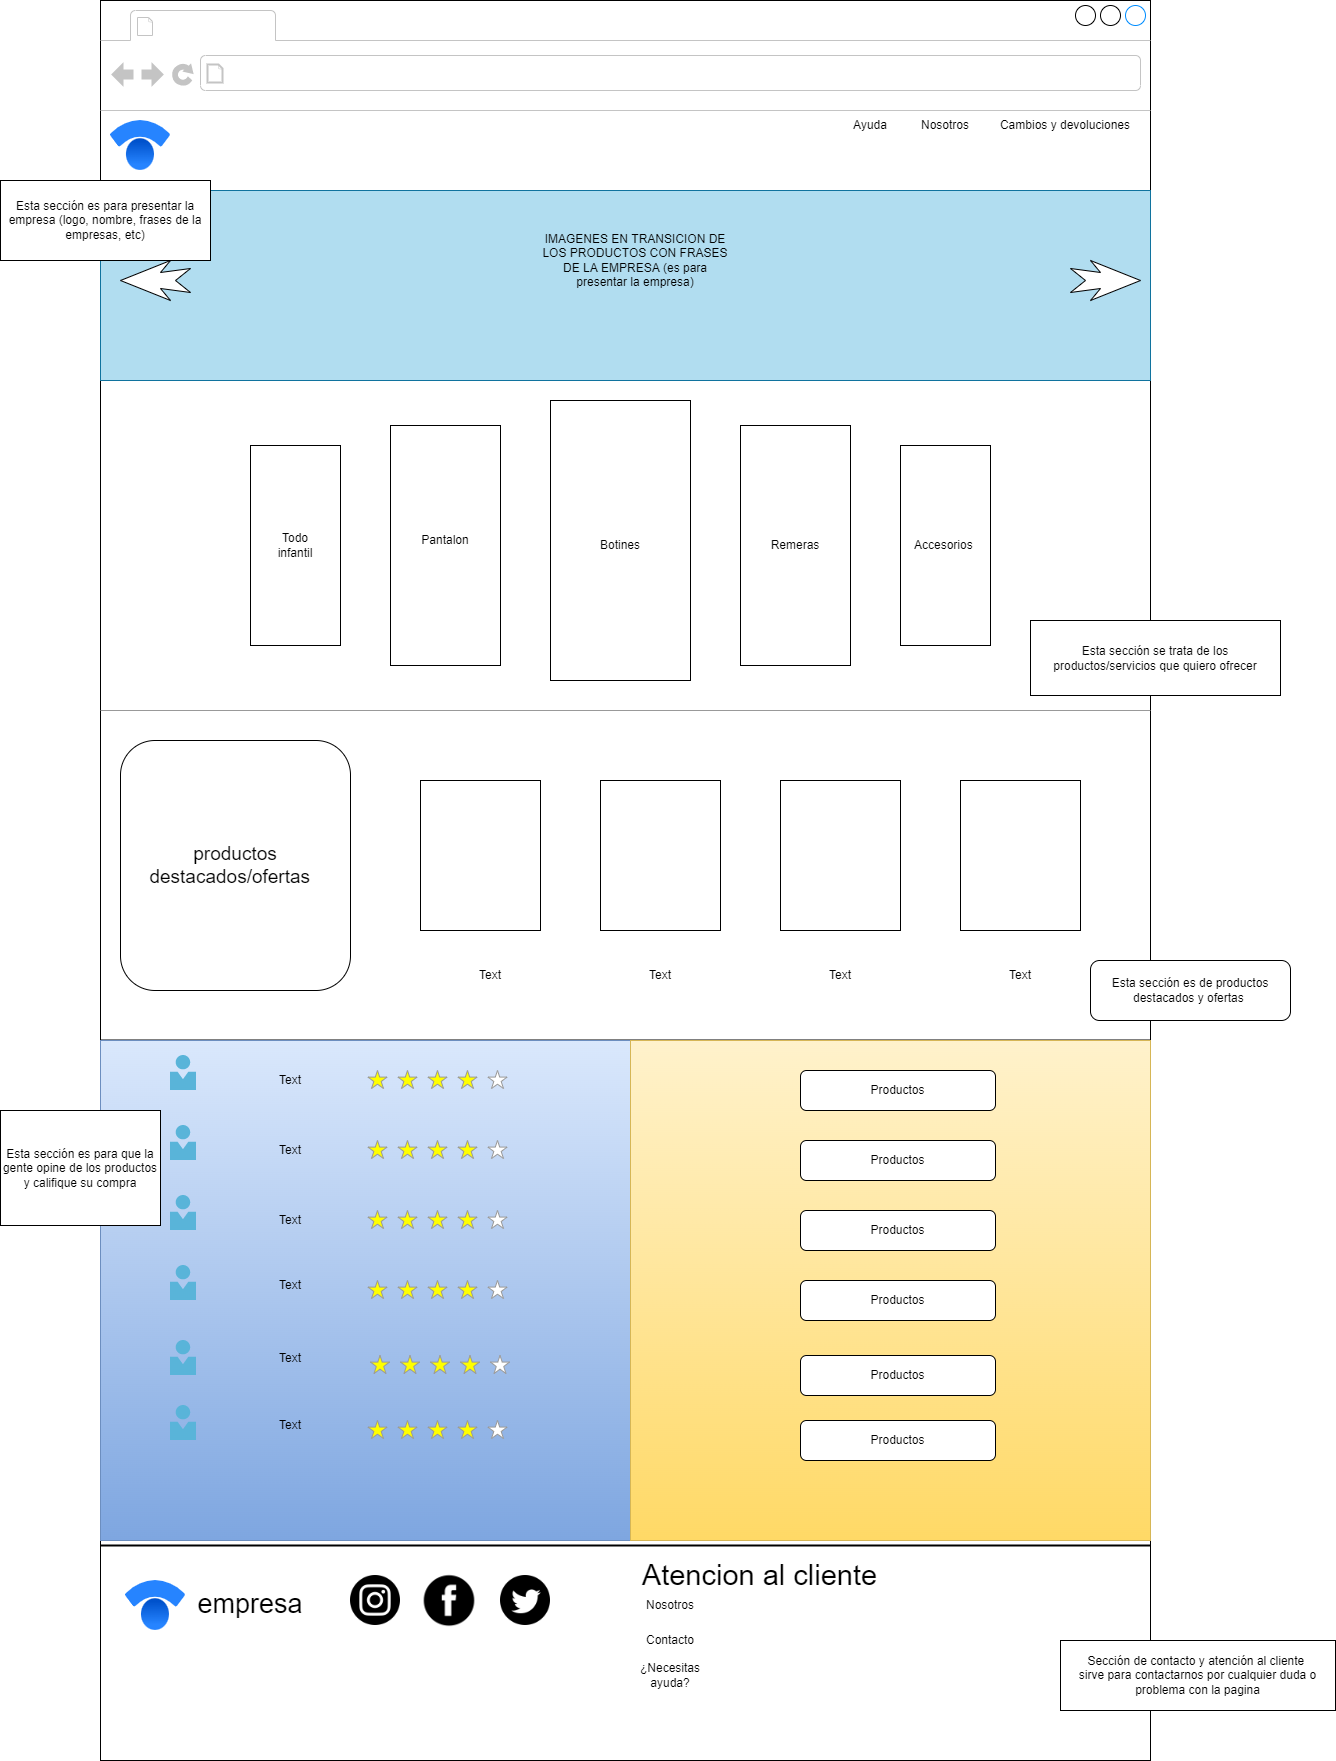

The diagram above was exported from draw.io. Its source (the exported page's mxGraphModel, read from the mxfile embedded in the PNG):
<mxGraphModel dx="2502" dy="1696" grid="1" gridSize="10" guides="1" tooltips="1" connect="1" arrows="1" fold="1" page="1" pageScale="1" pageWidth="1100" pageHeight="850" background="#ffffff" math="0" shadow="0">
  <root>
    <mxCell id="0" />
    <mxCell id="1" parent="0" />
    <mxCell id="7026571954dc6520-1" value="" style="strokeWidth=1;shadow=0;dashed=0;align=center;html=1;shape=mxgraph.mockup.containers.browserWindow;rSize=0;mainText=,;recursiveResize=0;rounded=0;labelBackgroundColor=none;fontFamily=Verdana;fontSize=12;flipH=0;direction=east;fontColor=default;fontStyle=0;labelBorderColor=none;" parent="1" vertex="1">
      <mxGeometry x="-120" y="-80" width="1050" height="1760" as="geometry" />
    </mxCell>
    <mxCell id="7026571954dc6520-15" value="" style="verticalLabelPosition=bottom;shadow=0;dashed=0;align=center;html=1;verticalAlign=top;strokeWidth=1;shape=mxgraph.mockup.markup.line;strokeColor=#999999;rounded=0;labelBackgroundColor=none;fillColor=#ffffff;fontFamily=Verdana;fontSize=12;fontColor=#000000;" parent="7026571954dc6520-1" vertex="1">
      <mxGeometry y="310" width="1050" height="20" as="geometry" />
    </mxCell>
    <mxCell id="7026571954dc6520-21" value="" style="verticalLabelPosition=bottom;shadow=0;dashed=0;align=center;html=1;verticalAlign=top;strokeWidth=1;shape=mxgraph.mockup.markup.line;strokeColor=#999999;rounded=0;labelBackgroundColor=none;fillColor=#ffffff;fontFamily=Verdana;fontSize=12;fontColor=#000000;" parent="7026571954dc6520-1" vertex="1">
      <mxGeometry y="580" width="1050" height="260" as="geometry" />
    </mxCell>
    <mxCell id="u6cz9vc-RpZAZiJNbFx4-2" value="" style="image;image=img/lib/atlassian/Statuspage_Logo.svg;fillColor=#474747;" parent="7026571954dc6520-1" vertex="1">
      <mxGeometry x="10" y="120" width="60" height="50" as="geometry" />
    </mxCell>
    <mxCell id="nsBkVcp1HIJykEO4ed5O-1" style="edgeStyle=orthogonalEdgeStyle;rounded=0;orthogonalLoop=1;jettySize=auto;html=1;exitX=0.5;exitY=1;exitDx=0;exitDy=0;" parent="7026571954dc6520-1" edge="1">
      <mxGeometry relative="1" as="geometry">
        <mxPoint x="525" y="180" as="sourcePoint" />
        <mxPoint x="525" y="180" as="targetPoint" />
      </mxGeometry>
    </mxCell>
    <mxCell id="nsBkVcp1HIJykEO4ed5O-5" value="" style="rounded=0;whiteSpace=wrap;html=1;fillColor=#b1ddf0;strokeColor=#10739e;" parent="7026571954dc6520-1" vertex="1">
      <mxGeometry y="190" width="1050" height="190" as="geometry" />
    </mxCell>
    <mxCell id="nsBkVcp1HIJykEO4ed5O-8" value="" style="html=1;shadow=0;dashed=0;align=center;verticalAlign=middle;shape=mxgraph.arrows2.stylisedArrow;dy=0.6;dx=40;notch=15;feather=0.4;" parent="7026571954dc6520-1" vertex="1">
      <mxGeometry x="970" y="260" width="70" height="40" as="geometry" />
    </mxCell>
    <mxCell id="nsBkVcp1HIJykEO4ed5O-11" value="" style="html=1;shadow=0;dashed=0;align=center;verticalAlign=middle;shape=mxgraph.arrows2.stylisedArrow;dy=0.6;dx=40;notch=15;feather=0.4;direction=west;" parent="7026571954dc6520-1" vertex="1">
      <mxGeometry x="20" y="260" width="70" height="40" as="geometry" />
    </mxCell>
    <mxCell id="nsBkVcp1HIJykEO4ed5O-15" value="" style="rounded=0;whiteSpace=wrap;html=1;strokeColor=#000000;" parent="7026571954dc6520-1" vertex="1">
      <mxGeometry x="450" y="400" width="140" height="280" as="geometry" />
    </mxCell>
    <mxCell id="nsBkVcp1HIJykEO4ed5O-16" value="" style="rounded=0;whiteSpace=wrap;html=1;strokeColor=#000000;" parent="7026571954dc6520-1" vertex="1">
      <mxGeometry x="290" y="425" width="110" height="240" as="geometry" />
    </mxCell>
    <mxCell id="nsBkVcp1HIJykEO4ed5O-17" value="" style="rounded=0;whiteSpace=wrap;html=1;labelBackgroundColor=none;labelBorderColor=none;strokeColor=#000000;fontColor=default;" parent="7026571954dc6520-1" vertex="1">
      <mxGeometry x="150" y="445" width="90" height="200" as="geometry" />
    </mxCell>
    <mxCell id="nsBkVcp1HIJykEO4ed5O-18" value="" style="rounded=0;whiteSpace=wrap;html=1;strokeColor=#000000;" parent="7026571954dc6520-1" vertex="1">
      <mxGeometry x="640" y="425" width="110" height="240" as="geometry" />
    </mxCell>
    <mxCell id="nsBkVcp1HIJykEO4ed5O-19" value="" style="rounded=0;whiteSpace=wrap;html=1;labelBackgroundColor=none;labelBorderColor=none;strokeColor=#000000;fontColor=default;" parent="7026571954dc6520-1" vertex="1">
      <mxGeometry x="800" y="445" width="90" height="200" as="geometry" />
    </mxCell>
    <mxCell id="nsBkVcp1HIJykEO4ed5O-21" value="" style="line;strokeWidth=2;html=1;labelBackgroundColor=none;labelBorderColor=none;strokeColor=#000000;fontColor=default;" parent="7026571954dc6520-1" vertex="1">
      <mxGeometry y="1020" width="1050" height="40" as="geometry" />
    </mxCell>
    <mxCell id="nsBkVcp1HIJykEO4ed5O-22" value="" style="line;strokeWidth=2;html=1;labelBackgroundColor=none;labelBorderColor=none;strokeColor=#000000;fontColor=default;" parent="7026571954dc6520-1" vertex="1">
      <mxGeometry y="1540" width="1050" height="10" as="geometry" />
    </mxCell>
    <mxCell id="nsBkVcp1HIJykEO4ed5O-23" value="&lt;font style=&quot;font-size: 19px;&quot;&gt;productos destacados/ofertas&amp;nbsp;&amp;nbsp;&lt;/font&gt;" style="rounded=1;whiteSpace=wrap;html=1;labelBackgroundColor=none;labelBorderColor=none;" parent="7026571954dc6520-1" vertex="1">
      <mxGeometry x="20" y="740" width="230" height="250" as="geometry" />
    </mxCell>
    <mxCell id="nsBkVcp1HIJykEO4ed5O-25" value="" style="image;image=img/lib/atlassian/Statuspage_Logo.svg;labelBackgroundColor=none;labelBorderColor=none;strokeColor=#000000;fontColor=default;" parent="7026571954dc6520-1" vertex="1">
      <mxGeometry x="25" y="1580" width="60" height="50" as="geometry" />
    </mxCell>
    <mxCell id="nsBkVcp1HIJykEO4ed5O-27" value="&lt;font style=&quot;font-size: 27px;&quot;&gt;empresa&lt;/font&gt;" style="text;html=1;strokeColor=none;fillColor=none;align=center;verticalAlign=middle;whiteSpace=wrap;rounded=0;labelBackgroundColor=none;labelBorderColor=none;fontColor=default;fontSize=38;" parent="7026571954dc6520-1" vertex="1">
      <mxGeometry x="80" y="1580" width="140" height="40" as="geometry" />
    </mxCell>
    <mxCell id="nsBkVcp1HIJykEO4ed5O-31" value="" style="shape=image;html=1;verticalAlign=top;verticalLabelPosition=bottom;labelBackgroundColor=#ffffff;imageAspect=0;aspect=fixed;image=https://cdn1.iconfinder.com/data/icons/social-media-circle-7/512/Circled_Instagram_svg-128.png;labelBorderColor=none;strokeColor=#000000;fontSize=27;fontColor=default;" parent="7026571954dc6520-1" vertex="1">
      <mxGeometry x="250" y="1575" width="50" height="50" as="geometry" />
    </mxCell>
    <mxCell id="nsBkVcp1HIJykEO4ed5O-32" value="" style="shape=image;html=1;verticalAlign=top;verticalLabelPosition=bottom;labelBackgroundColor=#ffffff;imageAspect=0;aspect=fixed;image=https://cdn3.iconfinder.com/data/icons/picons-social/57/46-facebook-128.png;labelBorderColor=none;strokeColor=#000000;fontSize=27;fontColor=default;" parent="7026571954dc6520-1" vertex="1">
      <mxGeometry x="320" y="1570" width="58" height="58" as="geometry" />
    </mxCell>
    <mxCell id="nsBkVcp1HIJykEO4ed5O-33" value="" style="shape=image;html=1;verticalAlign=top;verticalLabelPosition=bottom;labelBackgroundColor=#ffffff;imageAspect=0;aspect=fixed;image=https://cdn1.iconfinder.com/data/icons/social-media-circle-7/512/Circled_Twitter_svg-128.png;labelBorderColor=none;strokeColor=#000000;fontSize=27;fontColor=default;" parent="7026571954dc6520-1" vertex="1">
      <mxGeometry x="400" y="1575" width="50" height="50" as="geometry" />
    </mxCell>
    <mxCell id="nsBkVcp1HIJykEO4ed5O-35" value="Atencion al cliente" style="text;html=1;strokeColor=none;fillColor=none;align=center;verticalAlign=middle;whiteSpace=wrap;rounded=0;labelBackgroundColor=none;labelBorderColor=none;fontSize=29;fontColor=default;" parent="7026571954dc6520-1" vertex="1">
      <mxGeometry x="540" y="1560" width="239" height="30" as="geometry" />
    </mxCell>
    <mxCell id="ZDiwNZT6Yq_klGI5zRoh-2" value="Botines" style="text;html=1;strokeColor=none;fillColor=none;align=center;verticalAlign=middle;whiteSpace=wrap;rounded=0;" parent="7026571954dc6520-1" vertex="1">
      <mxGeometry x="450" y="505" width="140" height="80" as="geometry" />
    </mxCell>
    <mxCell id="ZDiwNZT6Yq_klGI5zRoh-3" value="Remeras" style="text;html=1;strokeColor=none;fillColor=none;align=center;verticalAlign=middle;whiteSpace=wrap;rounded=0;" parent="7026571954dc6520-1" vertex="1">
      <mxGeometry x="665" y="530" width="60" height="30" as="geometry" />
    </mxCell>
    <mxCell id="ZDiwNZT6Yq_klGI5zRoh-4" value="Pantalon" style="text;html=1;strokeColor=none;fillColor=none;align=center;verticalAlign=middle;whiteSpace=wrap;rounded=0;" parent="7026571954dc6520-1" vertex="1">
      <mxGeometry x="315" y="525" width="60" height="30" as="geometry" />
    </mxCell>
    <mxCell id="ZDiwNZT6Yq_klGI5zRoh-5" value="Todo infantil" style="text;html=1;strokeColor=none;fillColor=none;align=center;verticalAlign=middle;whiteSpace=wrap;rounded=0;" parent="7026571954dc6520-1" vertex="1">
      <mxGeometry x="165" y="530" width="60" height="30" as="geometry" />
    </mxCell>
    <mxCell id="ZDiwNZT6Yq_klGI5zRoh-7" value="Accesorios&amp;nbsp;" style="text;html=1;strokeColor=none;fillColor=none;align=center;verticalAlign=middle;whiteSpace=wrap;rounded=0;" parent="7026571954dc6520-1" vertex="1">
      <mxGeometry x="815" y="530" width="60" height="30" as="geometry" />
    </mxCell>
    <mxCell id="ZDiwNZT6Yq_klGI5zRoh-8" value="Esta sección es para presentar la empresa (logo, nombre, frases de la empresas, etc)" style="rounded=0;whiteSpace=wrap;html=1;" parent="7026571954dc6520-1" vertex="1">
      <mxGeometry x="-100" y="180" width="210" height="80" as="geometry" />
    </mxCell>
    <mxCell id="ZDiwNZT6Yq_klGI5zRoh-12" value="Contacto" style="text;html=1;strokeColor=none;fillColor=none;align=center;verticalAlign=middle;whiteSpace=wrap;rounded=0;" parent="7026571954dc6520-1" vertex="1">
      <mxGeometry x="540" y="1625" width="60" height="30" as="geometry" />
    </mxCell>
    <mxCell id="ZDiwNZT6Yq_klGI5zRoh-13" value="¿Necesitas ayuda?" style="text;html=1;strokeColor=none;fillColor=none;align=center;verticalAlign=middle;whiteSpace=wrap;rounded=0;" parent="7026571954dc6520-1" vertex="1">
      <mxGeometry x="540" y="1660" width="60" height="30" as="geometry" />
    </mxCell>
    <mxCell id="ZDiwNZT6Yq_klGI5zRoh-11" value="Nosotros" style="text;html=1;strokeColor=none;fillColor=none;align=center;verticalAlign=middle;whiteSpace=wrap;rounded=0;" parent="7026571954dc6520-1" vertex="1">
      <mxGeometry x="540" y="1590" width="60" height="30" as="geometry" />
    </mxCell>
    <mxCell id="WBl06XDeOfaY_MAzLN6T-1" value="" style="rounded=0;whiteSpace=wrap;html=1;" parent="7026571954dc6520-1" vertex="1">
      <mxGeometry x="320" y="780" width="120" height="150" as="geometry" />
    </mxCell>
    <mxCell id="WBl06XDeOfaY_MAzLN6T-2" value="" style="rounded=0;whiteSpace=wrap;html=1;" parent="7026571954dc6520-1" vertex="1">
      <mxGeometry x="680" y="780" width="120" height="150" as="geometry" />
    </mxCell>
    <mxCell id="WBl06XDeOfaY_MAzLN6T-3" value="" style="rounded=0;whiteSpace=wrap;html=1;" parent="7026571954dc6520-1" vertex="1">
      <mxGeometry x="500" y="780" width="120" height="150" as="geometry" />
    </mxCell>
    <mxCell id="WBl06XDeOfaY_MAzLN6T-4" value="" style="rounded=0;whiteSpace=wrap;html=1;" parent="7026571954dc6520-1" vertex="1">
      <mxGeometry x="860" y="780" width="120" height="150" as="geometry" />
    </mxCell>
    <mxCell id="WBl06XDeOfaY_MAzLN6T-6" value="IMAGENES EN TRANSICION DE LOS PRODUCTOS CON FRASES DE LA EMPRESA (es para presentar la empresa)" style="text;html=1;strokeColor=none;fillColor=none;align=center;verticalAlign=middle;whiteSpace=wrap;rounded=0;" parent="7026571954dc6520-1" vertex="1">
      <mxGeometry x="440" y="220" width="190" height="80" as="geometry" />
    </mxCell>
    <mxCell id="WBl06XDeOfaY_MAzLN6T-7" value="Ayuda" style="text;html=1;strokeColor=none;fillColor=none;align=center;verticalAlign=middle;whiteSpace=wrap;rounded=0;" parent="7026571954dc6520-1" vertex="1">
      <mxGeometry x="740" y="110" width="60" height="30" as="geometry" />
    </mxCell>
    <mxCell id="WBl06XDeOfaY_MAzLN6T-8" value="Nosotros" style="text;html=1;strokeColor=none;fillColor=none;align=center;verticalAlign=middle;whiteSpace=wrap;rounded=0;" parent="7026571954dc6520-1" vertex="1">
      <mxGeometry x="815" y="110" width="60" height="30" as="geometry" />
    </mxCell>
    <mxCell id="WBl06XDeOfaY_MAzLN6T-9" value="Cambios y devoluciones" style="text;html=1;strokeColor=none;fillColor=none;align=center;verticalAlign=middle;whiteSpace=wrap;rounded=0;" parent="7026571954dc6520-1" vertex="1">
      <mxGeometry x="890" y="110" width="150" height="30" as="geometry" />
    </mxCell>
    <mxCell id="GH3OXVS6DrIDWC_XmdVa-1" value="" style="line;strokeWidth=2;direction=south;html=1;" parent="7026571954dc6520-1" vertex="1">
      <mxGeometry x="520" y="1040" width="10" height="500" as="geometry" />
    </mxCell>
    <mxCell id="GH3OXVS6DrIDWC_XmdVa-3" value="" style="rounded=0;whiteSpace=wrap;html=1;fillColor=#dae8fc;strokeColor=#6c8ebf;gradientColor=#7ea6e0;" parent="7026571954dc6520-1" vertex="1">
      <mxGeometry y="1040" width="530" height="500" as="geometry" />
    </mxCell>
    <mxCell id="GH3OXVS6DrIDWC_XmdVa-2" value="" style="rounded=0;whiteSpace=wrap;html=1;fillColor=#fff2cc;strokeColor=#d6b656;gradientColor=#ffd966;" parent="7026571954dc6520-1" vertex="1">
      <mxGeometry x="530" y="1040" width="520" height="500" as="geometry" />
    </mxCell>
    <mxCell id="GH3OXVS6DrIDWC_XmdVa-4" value="" style="verticalLabelPosition=bottom;shadow=0;dashed=0;align=center;html=1;verticalAlign=top;strokeWidth=1;shape=mxgraph.mockup.misc.rating;strokeColor=#999999;fillColor=#ffff00;emptyFillColor=#ffffff;grade=4;ratingScale=5;ratingStyle=star;" parent="7026571954dc6520-1" vertex="1">
      <mxGeometry x="267.5" y="1070" width="225" height="20" as="geometry" />
    </mxCell>
    <mxCell id="GH3OXVS6DrIDWC_XmdVa-5" value="" style="verticalLabelPosition=bottom;shadow=0;dashed=0;align=center;html=1;verticalAlign=top;strokeWidth=1;shape=mxgraph.mockup.misc.rating;strokeColor=#999999;fillColor=#ffff00;emptyFillColor=#ffffff;grade=4;ratingScale=5;ratingStyle=star;" parent="7026571954dc6520-1" vertex="1">
      <mxGeometry x="267.5" y="1140" width="225" height="20" as="geometry" />
    </mxCell>
    <mxCell id="GH3OXVS6DrIDWC_XmdVa-6" value="" style="verticalLabelPosition=bottom;shadow=0;dashed=0;align=center;html=1;verticalAlign=top;strokeWidth=1;shape=mxgraph.mockup.misc.rating;strokeColor=#999999;fillColor=#ffff00;emptyFillColor=#ffffff;grade=4;ratingScale=5;ratingStyle=star;" parent="7026571954dc6520-1" vertex="1">
      <mxGeometry x="267.5" y="1210" width="225" height="20" as="geometry" />
    </mxCell>
    <mxCell id="GH3OXVS6DrIDWC_XmdVa-8" value="" style="verticalLabelPosition=bottom;shadow=0;dashed=0;align=center;html=1;verticalAlign=top;strokeWidth=1;shape=mxgraph.mockup.misc.rating;strokeColor=#999999;fillColor=#ffff00;emptyFillColor=#ffffff;grade=4;ratingScale=5;ratingStyle=star;" parent="7026571954dc6520-1" vertex="1">
      <mxGeometry x="267.5" y="1420" width="225" height="20" as="geometry" />
    </mxCell>
    <mxCell id="GH3OXVS6DrIDWC_XmdVa-9" value="" style="verticalLabelPosition=bottom;shadow=0;dashed=0;align=center;html=1;verticalAlign=top;strokeWidth=1;shape=mxgraph.mockup.misc.rating;strokeColor=#999999;fillColor=#ffff00;emptyFillColor=#ffffff;grade=4;ratingScale=5;ratingStyle=star;" parent="7026571954dc6520-1" vertex="1">
      <mxGeometry x="270" y="1355" width="225" height="20" as="geometry" />
    </mxCell>
    <mxCell id="GH3OXVS6DrIDWC_XmdVa-10" value="" style="verticalLabelPosition=bottom;shadow=0;dashed=0;align=center;html=1;verticalAlign=top;strokeWidth=1;shape=mxgraph.mockup.misc.rating;strokeColor=#999999;fillColor=#ffff00;emptyFillColor=#ffffff;grade=4;ratingScale=5;ratingStyle=star;" parent="7026571954dc6520-1" vertex="1">
      <mxGeometry x="267.5" y="1280" width="225" height="20" as="geometry" />
    </mxCell>
    <mxCell id="VBG1pma3gItjnGyu1Pu3-1" value="" style="sketch=0;aspect=fixed;html=1;points=[];align=center;image;fontSize=12;image=img/lib/mscae/Person.svg;" parent="7026571954dc6520-1" vertex="1">
      <mxGeometry x="70" y="1125" width="25.9" height="35" as="geometry" />
    </mxCell>
    <mxCell id="VBG1pma3gItjnGyu1Pu3-2" value="" style="sketch=0;aspect=fixed;html=1;points=[];align=center;image;fontSize=12;image=img/lib/mscae/Person.svg;" parent="7026571954dc6520-1" vertex="1">
      <mxGeometry x="70" y="1195" width="25.9" height="35" as="geometry" />
    </mxCell>
    <mxCell id="VBG1pma3gItjnGyu1Pu3-3" value="" style="sketch=0;aspect=fixed;html=1;points=[];align=center;image;fontSize=12;image=img/lib/mscae/Person.svg;" parent="7026571954dc6520-1" vertex="1">
      <mxGeometry x="70" y="1265" width="25.9" height="35" as="geometry" />
    </mxCell>
    <mxCell id="VBG1pma3gItjnGyu1Pu3-4" value="" style="sketch=0;aspect=fixed;html=1;points=[];align=center;image;fontSize=12;image=img/lib/mscae/Person.svg;" parent="7026571954dc6520-1" vertex="1">
      <mxGeometry x="70" y="1340" width="25.9" height="35" as="geometry" />
    </mxCell>
    <mxCell id="VBG1pma3gItjnGyu1Pu3-5" value="" style="sketch=0;aspect=fixed;html=1;points=[];align=center;image;fontSize=12;image=img/lib/mscae/Person.svg;" parent="7026571954dc6520-1" vertex="1">
      <mxGeometry x="70" y="1405" width="25.9" height="35" as="geometry" />
    </mxCell>
    <mxCell id="VBG1pma3gItjnGyu1Pu3-6" value="" style="sketch=0;aspect=fixed;html=1;points=[];align=center;image;fontSize=12;image=img/lib/mscae/Person.svg;" parent="7026571954dc6520-1" vertex="1">
      <mxGeometry x="70" y="1055" width="25.9" height="35" as="geometry" />
    </mxCell>
    <mxCell id="VBG1pma3gItjnGyu1Pu3-8" value="Text" style="text;html=1;strokeColor=none;fillColor=none;align=center;verticalAlign=middle;whiteSpace=wrap;rounded=0;" parent="7026571954dc6520-1" vertex="1">
      <mxGeometry x="140" y="1065" width="100" height="30" as="geometry" />
    </mxCell>
    <mxCell id="VBG1pma3gItjnGyu1Pu3-9" value="Text" style="text;html=1;strokeColor=none;fillColor=none;align=center;verticalAlign=middle;whiteSpace=wrap;rounded=0;" parent="7026571954dc6520-1" vertex="1">
      <mxGeometry x="140" y="1135" width="100" height="30" as="geometry" />
    </mxCell>
    <mxCell id="VBG1pma3gItjnGyu1Pu3-10" value="Text" style="text;html=1;strokeColor=none;fillColor=none;align=center;verticalAlign=middle;whiteSpace=wrap;rounded=0;" parent="7026571954dc6520-1" vertex="1">
      <mxGeometry x="140" y="1270" width="100" height="30" as="geometry" />
    </mxCell>
    <mxCell id="VBG1pma3gItjnGyu1Pu3-11" value="Text" style="text;html=1;strokeColor=none;fillColor=none;align=center;verticalAlign=middle;whiteSpace=wrap;rounded=0;" parent="7026571954dc6520-1" vertex="1">
      <mxGeometry x="140" y="1205" width="100" height="30" as="geometry" />
    </mxCell>
    <mxCell id="VBG1pma3gItjnGyu1Pu3-12" value="Text" style="text;html=1;strokeColor=none;fillColor=none;align=center;verticalAlign=middle;whiteSpace=wrap;rounded=0;" parent="7026571954dc6520-1" vertex="1">
      <mxGeometry x="140" y="1410" width="100" height="30" as="geometry" />
    </mxCell>
    <mxCell id="VBG1pma3gItjnGyu1Pu3-13" value="Text" style="text;html=1;strokeColor=none;fillColor=none;align=center;verticalAlign=middle;whiteSpace=wrap;rounded=0;" parent="7026571954dc6520-1" vertex="1">
      <mxGeometry x="140" y="1342.5" width="100" height="30" as="geometry" />
    </mxCell>
    <mxCell id="GEYi4FBXhBzlKVhnGc5e-1" value="Productos" style="rounded=1;whiteSpace=wrap;html=1;" parent="7026571954dc6520-1" vertex="1">
      <mxGeometry x="700" y="1210" width="195" height="40" as="geometry" />
    </mxCell>
    <mxCell id="GEYi4FBXhBzlKVhnGc5e-2" value="Productos" style="rounded=1;whiteSpace=wrap;html=1;" parent="7026571954dc6520-1" vertex="1">
      <mxGeometry x="700" y="1280" width="195" height="40" as="geometry" />
    </mxCell>
    <mxCell id="GEYi4FBXhBzlKVhnGc5e-3" value="Productos" style="rounded=1;whiteSpace=wrap;html=1;" parent="7026571954dc6520-1" vertex="1">
      <mxGeometry x="700" y="1355" width="195" height="40" as="geometry" />
    </mxCell>
    <mxCell id="GEYi4FBXhBzlKVhnGc5e-4" value="Productos" style="rounded=1;whiteSpace=wrap;html=1;" parent="7026571954dc6520-1" vertex="1">
      <mxGeometry x="700" y="1420" width="195" height="40" as="geometry" />
    </mxCell>
    <mxCell id="GEYi4FBXhBzlKVhnGc5e-6" value="Productos" style="rounded=1;whiteSpace=wrap;html=1;" parent="7026571954dc6520-1" vertex="1">
      <mxGeometry x="700" y="1140" width="195" height="40" as="geometry" />
    </mxCell>
    <mxCell id="GEYi4FBXhBzlKVhnGc5e-7" value="Productos" style="rounded=1;whiteSpace=wrap;html=1;" parent="7026571954dc6520-1" vertex="1">
      <mxGeometry x="700" y="1070" width="195" height="40" as="geometry" />
    </mxCell>
    <mxCell id="GEYi4FBXhBzlKVhnGc5e-11" value="Text" style="text;html=1;strokeColor=none;fillColor=none;align=center;verticalAlign=middle;whiteSpace=wrap;rounded=0;" parent="7026571954dc6520-1" vertex="1">
      <mxGeometry x="360" y="960" width="60" height="30" as="geometry" />
    </mxCell>
    <mxCell id="GEYi4FBXhBzlKVhnGc5e-12" value="Text" style="text;html=1;strokeColor=none;fillColor=none;align=center;verticalAlign=middle;whiteSpace=wrap;rounded=0;" parent="7026571954dc6520-1" vertex="1">
      <mxGeometry x="530" y="960" width="60" height="30" as="geometry" />
    </mxCell>
    <mxCell id="GEYi4FBXhBzlKVhnGc5e-13" value="Text" style="text;html=1;strokeColor=none;fillColor=none;align=center;verticalAlign=middle;whiteSpace=wrap;rounded=0;" parent="7026571954dc6520-1" vertex="1">
      <mxGeometry x="710" y="960" width="60" height="30" as="geometry" />
    </mxCell>
    <mxCell id="GEYi4FBXhBzlKVhnGc5e-14" value="Text" style="text;html=1;strokeColor=none;fillColor=none;align=center;verticalAlign=middle;whiteSpace=wrap;rounded=0;" parent="7026571954dc6520-1" vertex="1">
      <mxGeometry x="890" y="960" width="60" height="30" as="geometry" />
    </mxCell>
    <mxCell id="nsBkVcp1HIJykEO4ed5O-7" value="Esta sección se trata de los productos/servicios que quiero ofrecer" style="rounded=0;whiteSpace=wrap;html=1;" parent="1" vertex="1">
      <mxGeometry x="810" y="540" width="250" height="75" as="geometry" />
    </mxCell>
    <mxCell id="ZDiwNZT6Yq_klGI5zRoh-10" value="Sección de contacto y atención al cliente&amp;nbsp;&lt;br&gt;sirve para contactarnos por cualquier duda o problema con la pagina" style="rounded=0;whiteSpace=wrap;html=1;" parent="1" vertex="1">
      <mxGeometry x="840" y="1560" width="275" height="70" as="geometry" />
    </mxCell>
    <mxCell id="WBl06XDeOfaY_MAzLN6T-5" value="Esta sección es de productos destacados y ofertas&amp;nbsp;" style="rounded=1;whiteSpace=wrap;html=1;" parent="1" vertex="1">
      <mxGeometry x="870" y="880" width="200" height="60" as="geometry" />
    </mxCell>
    <mxCell id="GEYi4FBXhBzlKVhnGc5e-8" value="Esta sección es para que la gente opine de los productos y califique su compra" style="rounded=0;whiteSpace=wrap;html=1;" parent="1" vertex="1">
      <mxGeometry x="-220" y="1030" width="160" height="115" as="geometry" />
    </mxCell>
  </root>
</mxGraphModel>